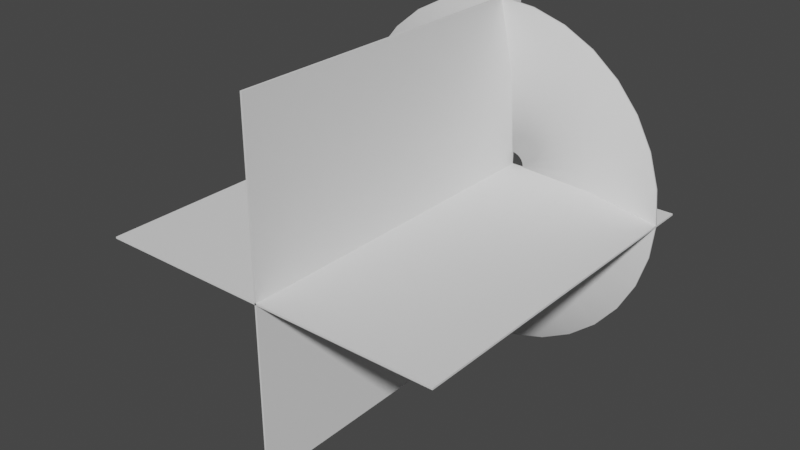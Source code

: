 # Source: Muzzle.blend  (saved by Blender 3.3.6; exported with 4.5.12 LTS)
import bpy
from mathutils import Matrix  # noqa: F401  (used for matrix-valued properties, if any)

bpy.ops.wm.read_factory_settings(use_empty=True)
scene = bpy.context.scene
scene.name = 'Scene'

# ---- collections
col_collection = bpy.data.collections.new('Collection'); scene.collection.children.link(col_collection)

# ---- world
world_world = bpy.data.worlds.new('World'); scene.world = world_world
world_world.use_nodes = True; world_world.node_tree.nodes.clear()
_N = world_world.node_tree.nodes; _L = world_world.node_tree.links
n0 = _N.new('ShaderNodeOutputWorld'); n0.name = 'World Output'; n0.location = (300, 300)
n1 = _N.new('ShaderNodeBackground'); n1.name = 'Background'; n1.location = (10, 300)
n1.inputs[0].default_value = (0.05088, 0.05088, 0.05088, 1.0)
_L.new(n1.outputs[0], n0.inputs[0])
n0.is_active_output = True
world_world.color = (0.05088, 0.05088, 0.05088)
world_world.use_sun_shadow = False
world_world.sun_shadow_jitter_overblur = 0.0

# ---- meshes
me_circle = bpy.data.meshes.new('Circle')
me_circle.from_pydata([(0.0, 1.0, 0.1713), (-0.1951, 0.9808, 0.1713), (-0.3827, 0.9239, 0.1713), (-0.5556, 0.8315, 0.1713), (-0.7071, 0.7071, 0.1713), (-0.8315, 0.5556, 0.1713), (-0.9239, 0.3827, 0.1713), (-0.9808, 0.1951, 0.1713), (-1.0, 0.0, 0.1713), (-0.9808, -0.1951, 0.1713), (-0.9239, -0.3827, 0.1713), (-0.8315, -0.5556, 0.1713), (-0.7071, -0.7071, 0.1713), (-0.5556, -0.8315, 0.1713), (-0.3827, -0.9239, 0.1713), (-0.1951, -0.9808, 0.1713), (0.0, -1.0, 0.1713), (0.1951, -0.9808, 0.1713), (0.3827, -0.9239, 0.1713), (0.5556, -0.8315, 0.1713), (0.7071, -0.7071, 0.1713), (0.8315, -0.5556, 0.1713), (0.9239, -0.3827, 0.1713), (0.9808, -0.1951, 0.1713), (1.0, 0.0, 0.1713), (0.9808, 0.1951, 0.1713), (0.9239, 0.3827, 0.1713), (0.8315, 0.5556, 0.1713), (0.7071, 0.7071, 0.1713), (0.5556, 0.8315, 0.1713), (0.3827, 0.9239, 0.1713), (0.1951, 0.9808, 0.1713), (-1.552e-08, 0.07631, 0.0), (-0.01489, 0.07484, 0.0), (-0.0292, 0.0705, 0.0), (-0.0424, 0.06345, 0.0), (-0.05396, 0.05396, 0.0), (-0.06345, 0.0424, 0.0), (-0.0705, 0.0292, 0.0), (-0.07484, 0.01489, 0.0), (-0.07631, 1.463e-08, 0.0), (-0.07484, -0.01489, 0.0), (-0.0705, -0.0292, 0.0), (-0.06345, -0.0424, 0.0), (-0.05396, -0.05396, 0.0), (-0.0424, -0.06345, 0.0), (-0.0292, -0.0705, 0.0), (-0.01489, -0.07484, 0.0), (-1.552e-08, -0.07631, 0.0), (0.01489, -0.07484, 0.0), (0.0292, -0.0705, 0.0), (0.0424, -0.06345, 0.0), (0.05396, -0.05396, 0.0), (0.06345, -0.0424, 0.0), (0.0705, -0.0292, 0.0), (0.07484, -0.01489, 0.0), (0.07631, 1.463e-08, 0.0), (0.07484, 0.01489, 0.0), (0.0705, 0.0292, 0.0), (0.06345, 0.0424, 0.0), (0.05396, 0.05396, 0.0), (0.0424, 0.06345, 0.0), (0.0292, 0.0705, 0.0), (0.01489, 0.07484, 0.0), (0.4475, -0.299, 0.04226), (0.4972, -0.2059, 0.04226), (-0.5382, 7.316e-09, 0.04226), (-0.5278, -0.105, 0.04226), (0.5278, -0.105, 0.04226), (-0.4972, -0.2059, 0.04226), (0.5382, 7.316e-09, 0.04226), (-0.4475, -0.299, 0.04226), (0.5278, 0.105, 0.04226), (-0.3805, -0.3805, 0.04226), (0.4972, 0.2059, 0.04226), (-0.299, -0.4475, 0.04226), (0.4475, 0.299, 0.04226), (-0.2059, -0.4972, 0.04226), (-7.761e-09, 0.5382, 0.04226), (-0.105, 0.5278, 0.04226), (0.3805, 0.3805, 0.04226), (-0.105, -0.5278, 0.04226), (-0.2059, 0.4972, 0.04226), (0.299, 0.4475, 0.04226), (-7.761e-09, -0.5382, 0.04226), (-0.299, 0.4475, 0.04226), (0.2059, 0.4972, 0.04226), (0.105, -0.5278, 0.04226), (-0.3805, 0.3805, 0.04226), (0.105, 0.5278, 0.04226), (0.2059, -0.4972, 0.04226), (-0.4475, 0.299, 0.04226), (0.299, -0.4475, 0.04226), (-0.4972, 0.2059, 0.04226), (0.3805, -0.3805, 0.04226), (-0.5278, 0.105, 0.04226), (-5.049e-11, 0.9973, 0.181), (-0.1946, 0.9781, 0.181), (-0.3817, 0.9214, 0.181), (-0.5541, 0.8292, 0.181), (-0.7052, 0.7052, 0.181), (-0.8292, 0.5541, 0.181), (-0.9214, 0.3817, 0.181), (-0.9781, 0.1946, 0.181), (-0.9973, 0.0, 0.181), (-0.9781, -0.1946, 0.181), (-0.9214, -0.3817, 0.181), (-0.8292, -0.5541, 0.181), (-0.7052, -0.7052, 0.181), (-0.5541, -0.8292, 0.181), (-0.3817, -0.9214, 0.181), (-0.1946, -0.9781, 0.181), (-5.049e-11, -0.9973, 0.181), (0.1946, -0.9781, 0.181), (0.3817, -0.9214, 0.181), (0.5541, -0.8292, 0.181), (0.7052, -0.7052, 0.181), (0.8292, -0.5541, 0.181), (0.9214, -0.3817, 0.181), (0.9781, -0.1946, 0.181), (0.9973, 0.0, 0.181), (0.9781, 0.1946, 0.181), (0.9214, 0.3817, 0.181), (0.8292, 0.5541, 0.181), (0.7052, 0.7052, 0.181), (0.5541, 0.8292, 0.181), (0.3817, 0.9214, 0.181), (0.1946, 0.9781, 0.181), (-1.552e-08, 0.0754, 0.009958), (-0.01471, 0.07395, 0.009958), (-0.02885, 0.06966, 0.009958), (-0.04189, 0.06269, 0.009958), (-0.05331, 0.05331, 0.009958), (-0.06269, 0.04189, 0.009958), (-0.06966, 0.02885, 0.009958), (-0.07395, 0.01471, 0.009958), (-0.0754, 1.463e-08, 0.009958), (-0.07395, -0.01471, 0.009958), (-0.06966, -0.02885, 0.009958), (-0.06269, -0.04189, 0.009958), (-0.05331, -0.05331, 0.009958), (-0.04189, -0.06269, 0.009958), (-0.02885, -0.06966, 0.009958), (-0.01471, -0.07395, 0.009958), (-1.553e-08, -0.0754, 0.009958), (0.01471, -0.07395, 0.009958), (0.02885, -0.06966, 0.009958), (0.04189, -0.06269, 0.009958), (0.05331, -0.05331, 0.009958), (0.06269, -0.04189, 0.009958), (0.06966, -0.02885, 0.009958), (0.07395, -0.01471, 0.009958), (0.0754, 1.463e-08, 0.009958), (0.07395, 0.01471, 0.009958), (0.06966, 0.02885, 0.009958), (0.06269, 0.04189, 0.009958), (0.05331, 0.05331, 0.009958), (0.04189, 0.06269, 0.009958), (0.02885, 0.06966, 0.009958), (0.01471, 0.07395, 0.009958), (0.4459, -0.2979, 0.05209), (0.4955, -0.2052, 0.05209), (-0.5363, 7.31e-09, 0.05209), (-0.526, -0.1046, 0.05209), (0.526, -0.1046, 0.05209), (-0.4955, -0.2052, 0.05209), (0.5363, 7.31e-09, 0.05209), (-0.4459, -0.2979, 0.05209), (0.526, 0.1046, 0.05209), (-0.3792, -0.3792, 0.05209), (0.4955, 0.2052, 0.05209), (-0.2979, -0.4459, 0.05209), (0.4459, 0.2979, 0.05209), (-0.2052, -0.4955, 0.05209), (-7.779e-09, 0.5363, 0.05209), (-0.1046, 0.526, 0.05209), (0.3792, 0.3792, 0.05209), (-0.1046, -0.526, 0.05209), (-0.2052, 0.4955, 0.05209), (0.2979, 0.4459, 0.05209), (-7.785e-09, -0.5363, 0.05209), (-0.2979, 0.4459, 0.05209), (0.2052, 0.4955, 0.05209), (0.1046, -0.526, 0.05209), (-0.3792, 0.3792, 0.05209), (0.1046, 0.526, 0.05209), (0.2052, -0.4955, 0.05209), (-0.4459, 0.2979, 0.05209), (0.2979, -0.4459, 0.05209), (-0.4955, 0.2052, 0.05209), (0.3792, -0.3792, 0.05209), (-0.526, 0.1046, 0.05209)], [], [(65, 64, 53, 54), (67, 66, 40, 41), (68, 65, 54, 55), (69, 67, 41, 42), (70, 68, 55, 56), (71, 69, 42, 43), (72, 70, 56, 57), (73, 71, 43, 44), (74, 72, 57, 58), (75, 73, 44, 45), (76, 74, 58, 59), (77, 75, 45, 46), (79, 78, 32, 33), (80, 76, 59, 60), (81, 77, 46, 47), (82, 79, 33, 34), (83, 80, 60, 61), (84, 81, 47, 48), (85, 82, 34, 35), (86, 83, 61, 62), (87, 84, 48, 49), (88, 85, 35, 36), (89, 86, 62, 63), (90, 87, 49, 50), (91, 88, 36, 37), (78, 89, 63, 32), (92, 90, 50, 51), (93, 91, 37, 38), (94, 92, 51, 52), (95, 93, 38, 39), (64, 94, 52, 53), (66, 95, 39, 40), (8, 7, 95, 66), (21, 20, 94, 64), (7, 6, 93, 95), (20, 19, 92, 94), (6, 5, 91, 93), (19, 18, 90, 92), (0, 31, 89, 78), (5, 4, 88, 91), (18, 17, 87, 90), (31, 30, 86, 89), (4, 3, 85, 88), (17, 16, 84, 87), (30, 29, 83, 86), (3, 2, 82, 85), (16, 15, 81, 84), (29, 28, 80, 83), (2, 1, 79, 82), (15, 14, 77, 81), (28, 27, 76, 80), (1, 0, 78, 79), (14, 13, 75, 77), (27, 26, 74, 76), (13, 12, 73, 75), (26, 25, 72, 74), (12, 11, 71, 73), (25, 24, 70, 72), (11, 10, 69, 71), (24, 23, 68, 70), (10, 9, 67, 69), (23, 22, 65, 68), (9, 8, 66, 67), (22, 21, 64, 65), (161, 150, 149, 160), (163, 137, 136, 162), (164, 151, 150, 161), (165, 138, 137, 163), (166, 152, 151, 164), (167, 139, 138, 165), (168, 153, 152, 166), (169, 140, 139, 167), (170, 154, 153, 168), (171, 141, 140, 169), (172, 155, 154, 170), (173, 142, 141, 171), (175, 129, 128, 174), (176, 156, 155, 172), (177, 143, 142, 173), (178, 130, 129, 175), (179, 157, 156, 176), (180, 144, 143, 177), (181, 131, 130, 178), (182, 158, 157, 179), (183, 145, 144, 180), (184, 132, 131, 181), (185, 159, 158, 182), (186, 146, 145, 183), (187, 133, 132, 184), (174, 128, 159, 185), (188, 147, 146, 186), (189, 134, 133, 187), (190, 148, 147, 188), (191, 135, 134, 189), (160, 149, 148, 190), (162, 136, 135, 191), (104, 162, 191, 103), (117, 160, 190, 116), (103, 191, 189, 102), (116, 190, 188, 115), (102, 189, 187, 101), (115, 188, 186, 114), (96, 174, 185, 127), (101, 187, 184, 100), (114, 186, 183, 113), (127, 185, 182, 126), (100, 184, 181, 99), (113, 183, 180, 112), (126, 182, 179, 125), (99, 181, 178, 98), (112, 180, 177, 111), (125, 179, 176, 124), (98, 178, 175, 97), (111, 177, 173, 110), (124, 176, 172, 123), (97, 175, 174, 96), (110, 173, 171, 109), (123, 172, 170, 122), (109, 171, 169, 108), (122, 170, 168, 121), (108, 169, 167, 107), (121, 168, 166, 120), (107, 167, 165, 106), (120, 166, 164, 119), (106, 165, 163, 105), (119, 164, 161, 118), (105, 163, 162, 104), (118, 161, 160, 117), (0, 1, 97, 96), (1, 2, 98, 97), (2, 3, 99, 98), (3, 4, 100, 99), (4, 5, 101, 100), (5, 6, 102, 101), (6, 7, 103, 102), (7, 8, 104, 103), (8, 9, 105, 104), (9, 10, 106, 105), (10, 11, 107, 106), (11, 12, 108, 107), (12, 13, 109, 108), (13, 14, 110, 109), (14, 15, 111, 110), (15, 16, 112, 111), (16, 17, 113, 112), (17, 18, 114, 113), (18, 19, 115, 114), (19, 20, 116, 115), (20, 21, 117, 116), (21, 22, 118, 117), (22, 23, 119, 118), (23, 24, 120, 119), (24, 25, 121, 120), (25, 26, 122, 121), (26, 27, 123, 122), (27, 28, 124, 123), (28, 29, 125, 124), (29, 30, 126, 125), (30, 31, 127, 126), (31, 0, 96, 127), (33, 32, 128, 129), (34, 33, 129, 130), (35, 34, 130, 131), (36, 35, 131, 132), (37, 36, 132, 133), (38, 37, 133, 134), (39, 38, 134, 135), (40, 39, 135, 136), (41, 40, 136, 137), (42, 41, 137, 138), (43, 42, 138, 139), (44, 43, 139, 140), (45, 44, 140, 141), (46, 45, 141, 142), (47, 46, 142, 143), (48, 47, 143, 144), (49, 48, 144, 145), (50, 49, 145, 146), (51, 50, 146, 147), (52, 51, 147, 148), (53, 52, 148, 149), (54, 53, 149, 150), (55, 54, 150, 151), (56, 55, 151, 152), (57, 56, 152, 153), (58, 57, 153, 154), (59, 58, 154, 155), (60, 59, 155, 156), (61, 60, 156, 157), (62, 61, 157, 158), (63, 62, 158, 159), (32, 63, 159, 128)])
me_circle.polygons.foreach_set('use_smooth', [True] * 192)
_uv = me_circle.uv_layers.new(name='UVMap')
_uv.uv.foreach_set('vector', [0.8445, 0.4911, 0.8756, 0.4911, 0.8756, 0.0, 0.8445, 0.0, 0.2537, 0.4911, 0.2848, 0.4911, 0.2848, 0.0, 0.2537, 0.0, 0.8134, 0.4911, 0.8445, 0.4911, 0.8445, 0.0, 0.8134, 0.0, 0.2226, 0.4911, 0.2537, 0.4911, 0.2537, 0.0, 0.2226, 0.0, 0.7823, 0.4911, 0.8134, 0.4911, 0.8134, 0.0, 0.7823, 0.0, 0.1915, 0.4911, 0.2226, 0.4911, 0.2226, 0.0, 0.1915, 0.0, 0.7512, 0.4911, 0.7823, 0.4911, 0.7823, 0.0, 0.7512, 0.0, 0.1604, 0.4911, 0.1915, 0.4911, 0.1915, 0.0, 0.1604, 0.0, 0.7201, 0.4911, 0.7512, 0.4911, 0.7512, 0.0, 0.7201, 0.0, 0.1293, 0.4911, 0.1604, 0.4911, 0.1604, 0.0, 0.1293, 0.0, 0.689, 0.4911, 0.7201, 0.4911, 0.7201, 0.0, 0.689, 0.0, 0.09821, 0.4911, 0.1293, 0.4911, 0.1293, 0.0, 0.09821, 0.0, 0.5025, 0.4911, 0.5336, 0.4911, 0.5336, 0.0, 0.5025, 0.0, 0.6579, 0.4911, 0.689, 0.4911, 0.689, 0.0, 0.6579, 0.0, 0.06711, 0.4911, 0.09821, 0.4911, 0.09821, 0.0, 0.06711, 0.0, 0.4714, 0.4911, 0.5025, 0.4911, 0.5025, 0.0, 0.4714, 0.0, 0.6268, 0.4911, 0.6579, 0.4911, 0.6579, 0.0, 0.6268, 0.0, 0.03601, 0.4911, 0.06711, 0.4911, 0.06711, 0.0, 0.03601, 0.0, 0.4403, 0.4911, 0.4714, 0.4911, 0.4714, 0.0, 0.4403, 0.0, 0.5957, 0.4911, 0.6268, 0.4911, 0.6268, 0.0, 0.5957, 0.0, 0.004916, 0.4911, 0.03601, 0.4911, 0.03601, 0.0, 0.004916, 0.0, 0.4092, 0.4911, 0.4403, 0.4911, 0.4403, 0.0, 0.4092, 0.0, 0.5647, 0.4911, 0.5957, 0.4911, 0.5957, 0.0, 0.5647, 0.0, 0.9689, 0.4911, 1.0, 0.4911, 1.0, 0.0, 0.9689, 0.0, 0.3781, 0.4911, 0.4092, 0.4911, 0.4092, 0.0, 0.3781, 0.0, 0.5336, 0.4911, 0.5647, 0.4911, 0.5647, 0.0, 0.5336, 0.0, 0.9378, 0.4911, 0.9689, 0.4911, 0.9689, 0.0, 0.9378, 0.0, 0.347, 0.4911, 0.3781, 0.4911, 0.3781, 0.0, 0.347, 0.0, 0.9067, 0.4911, 0.9378, 0.4911, 0.9378, 0.0, 0.9067, 0.0, 0.3159, 0.4911, 0.347, 0.4911, 0.347, 0.0, 0.3159, 0.0, 0.8756, 0.4911, 0.9067, 0.4911, 0.9067, 0.0, 0.8756, 0.0, 0.2848, 0.4911, 0.3159, 0.4911, 0.3159, 0.0, 0.2848, 0.0, 0.2848, 0.9988, 0.3159, 0.9988, 0.3159, 0.4911, 0.2848, 0.4911, 0.8756, 0.9988, 0.9067, 0.9988, 0.9067, 0.4911, 0.8756, 0.4911, 0.3159, 0.9988, 0.347, 0.9988, 0.347, 0.4911, 0.3159, 0.4911, 0.9067, 0.9988, 0.9378, 0.9988, 0.9378, 0.4911, 0.9067, 0.4911, 0.347, 0.9988, 0.3781, 0.9988, 0.3781, 0.4911, 0.347, 0.4911, 0.9378, 0.9988, 0.9689, 0.9988, 0.9689, 0.4911, 0.9378, 0.4911, 0.5336, 0.9988, 0.5647, 0.9988, 0.5647, 0.4911, 0.5336, 0.4911, 0.3781, 0.9988, 0.4092, 0.9988, 0.4092, 0.4911, 0.3781, 0.4911, 0.9689, 0.9988, 1.0, 0.9988, 1.0, 0.4911, 0.9689, 0.4911, 0.5647, 0.9988, 0.5957, 0.9988, 0.5957, 0.4911, 0.5647, 0.4911, 0.4092, 0.9988, 0.4403, 0.9988, 0.4403, 0.4911, 0.4092, 0.4911, 0.004916, 0.9988, 0.03601, 0.9988, 0.03601, 0.4911, 0.004916, 0.4911, 0.5957, 0.9988, 0.6268, 0.9988, 0.6268, 0.4911, 0.5957, 0.4911, 0.4403, 0.9988, 0.4714, 0.9988, 0.4714, 0.4911, 0.4403, 0.4911, 0.03601, 0.9988, 0.06711, 0.9988, 0.06711, 0.4911, 0.03601, 0.4911, 0.6268, 0.9988, 0.6579, 0.9988, 0.6579, 0.4911, 0.6268, 0.4911, 0.4714, 0.9988, 0.5025, 0.9988, 0.5025, 0.4911, 0.4714, 0.4911, 0.06711, 0.9988, 0.09821, 0.9988, 0.09821, 0.4911, 0.06711, 0.4911, 0.6579, 0.9988, 0.689, 0.9988, 0.689, 0.4911, 0.6579, 0.4911, 0.5025, 0.9988, 0.5336, 0.9988, 0.5336, 0.4911, 0.5025, 0.4911, 0.09821, 0.9988, 0.1293, 0.9988, 0.1293, 0.4911, 0.09821, 0.4911, 0.689, 0.9988, 0.7201, 0.9988, 0.7201, 0.4911, 0.689, 0.4911, 0.1293, 0.9988, 0.1604, 0.9988, 0.1604, 0.4911, 0.1293, 0.4911, 0.7201, 0.9988, 0.7512, 0.9988, 0.7512, 0.4911, 0.7201, 0.4911, 0.1604, 0.9988, 0.1915, 0.9988, 0.1915, 0.4911, 0.1604, 0.4911, 0.7512, 0.9988, 0.7823, 0.9988, 0.7823, 0.4911, 0.7512, 0.4911, 0.1915, 0.9988, 0.2226, 0.9988, 0.2226, 0.4911, 0.1915, 0.4911, 0.7823, 0.9988, 0.8134, 0.9988, 0.8134, 0.4911, 0.7823, 0.4911, 0.2226, 0.9988, 0.2537, 0.9988, 0.2537, 0.4911, 0.2226, 0.4911, 0.8134, 0.9988, 0.8445, 0.9988, 0.8445, 0.4911, 0.8134, 0.4911, 0.2537, 0.9988, 0.2848, 0.9988, 0.2848, 0.4911, 0.2537, 0.4911, 0.8445, 0.9988, 0.8756, 0.9988, 0.8756, 0.4911, 0.8445, 0.4911, 0.8445, 0.4911, 0.8445, 0.0, 0.8756, 0.0, 0.8756, 0.4911, 0.2537, 0.4911, 0.2537, 0.0, 0.2848, 0.0, 0.2848, 0.4911, 0.8134, 0.4911, 0.8134, 0.0, 0.8445, 0.0, 0.8445, 0.4911, 0.2226, 0.4911, 0.2226, 0.0, 0.2537, 0.0, 0.2537, 0.4911, 0.7823, 0.4911, 0.7823, 0.0, 0.8134, 0.0, 0.8134, 0.4911, 0.1915, 0.4911, 0.1915, 0.0, 0.2226, 0.0, 0.2226, 0.4911, 0.7512, 0.4911, 0.7512, 0.0, 0.7823, 0.0, 0.7823, 0.4911, 0.1604, 0.4911, 0.1604, 0.0, 0.1915, 0.0, 0.1915, 0.4911, 0.7201, 0.4911, 0.7201, 0.0, 0.7512, 0.0, 0.7512, 0.4911, 0.1293, 0.4911, 0.1293, 0.0, 0.1604, 0.0, 0.1604, 0.4911, 0.689, 0.4911, 0.689, 0.0, 0.7201, 0.0, 0.7201, 0.4911, 0.09821, 0.4911, 0.09821, 0.0, 0.1293, 0.0, 0.1293, 0.4911, 0.5025, 0.4911, 0.5025, 0.0, 0.5336, 0.0, 0.5336, 0.4911, 0.6579, 0.4911, 0.6579, 0.0, 0.689, 0.0, 0.689, 0.4911, 0.06711, 0.4911, 0.06711, 0.0, 0.09821, 0.0, 0.09821, 0.4911, 0.4714, 0.4911, 0.4714, 0.0, 0.5025, 0.0, 0.5025, 0.4911, 0.6268, 0.4911, 0.6268, 0.0, 0.6579, 0.0, 0.6579, 0.4911, 0.03601, 0.4911, 0.03601, 0.0, 0.06711, 0.0, 0.06711, 0.4911, 0.4403, 0.4911, 0.4403, 0.0, 0.4714, 0.0, 0.4714, 0.4911, 0.5957, 0.4911, 0.5957, 0.0, 0.6268, 0.0, 0.6268, 0.4911, 0.004916, 0.4911, 0.004916, 0.0, 0.03601, 0.0, 0.03601, 0.4911, 0.4092, 0.4911, 0.4092, 0.0, 0.4403, 0.0, 0.4403, 0.4911, 0.5647, 0.4911, 0.5647, 0.0, 0.5957, 0.0, 0.5957, 0.4911, 0.9689, 0.4911, 0.9689, 0.0, 1.0, 0.0, 1.0, 0.4911, 0.3781, 0.4911, 0.3781, 0.0, 0.4092, 0.0, 0.4092, 0.4911, 0.5336, 0.4911, 0.5336, 0.0, 0.5647, 0.0, 0.5647, 0.4911, 0.9378, 0.4911, 0.9378, 0.0, 0.9689, 0.0, 0.9689, 0.4911, 0.347, 0.4911, 0.347, 0.0, 0.3781, 0.0, 0.3781, 0.4911, 0.9067, 0.4911, 0.9067, 0.0, 0.9378, 0.0, 0.9378, 0.4911, 0.3159, 0.4911, 0.3159, 0.0, 0.347, 0.0, 0.347, 0.4911, 0.8756, 0.4911, 0.8756, 0.0, 0.9067, 0.0, 0.9067, 0.4911, 0.2848, 0.4911, 0.2848, 0.0, 0.3159, 0.0, 0.3159, 0.4911, 0.2848, 0.9988, 0.2848, 0.4911, 0.3159, 0.4911, 0.3159, 0.9988, 0.8756, 0.9988, 0.8756, 0.4911, 0.9067, 0.4911, 0.9067, 0.9988, 0.3159, 0.9988, 0.3159, 0.4911, 0.347, 0.4911, 0.347, 0.9988, 0.9067, 0.9988, 0.9067, 0.4911, 0.9378, 0.4911, 0.9378, 0.9988, 0.347, 0.9988, 0.347, 0.4911, 0.3781, 0.4911, 0.3781, 0.9988, 0.9378, 0.9988, 0.9378, 0.4911, 0.9689, 0.4911, 0.9689, 0.9988, 0.5336, 0.9988, 0.5336, 0.4911, 0.5647, 0.4911, 0.5647, 0.9988, 0.3781, 0.9988, 0.3781, 0.4911, 0.4092, 0.4911, 0.4092, 0.9988, 0.9689, 0.9988, 0.9689, 0.4911, 1.0, 0.4911, 1.0, 0.9988, 0.5647, 0.9988, 0.5647, 0.4911, 0.5957, 0.4911, 0.5957, 0.9988, 0.4092, 0.9988, 0.4092, 0.4911, 0.4403, 0.4911, 0.4403, 0.9988, 0.004916, 0.9988, 0.004916, 0.4911, 0.03601, 0.4911, 0.03601, 0.9988, 0.5957, 0.9988, 0.5957, 0.4911, 0.6268, 0.4911, 0.6268, 0.9988, 0.4403, 0.9988, 0.4403, 0.4911, 0.4714, 0.4911, 0.4714, 0.9988, 0.03601, 0.9988, 0.03601, 0.4911, 0.06711, 0.4911, 0.06711, 0.9988, 0.6268, 0.9988, 0.6268, 0.4911, 0.6579, 0.4911, 0.6579, 0.9988, 0.4714, 0.9988, 0.4714, 0.4911, 0.5025, 0.4911, 0.5025, 0.9988, 0.06711, 0.9988, 0.06711, 0.4911, 0.09821, 0.4911, 0.09821, 0.9988, 0.6579, 0.9988, 0.6579, 0.4911, 0.689, 0.4911, 0.689, 0.9988, 0.5025, 0.9988, 0.5025, 0.4911, 0.5336, 0.4911, 0.5336, 0.9988, 0.09821, 0.9988, 0.09821, 0.4911, 0.1293, 0.4911, 0.1293, 0.9988, 0.689, 0.9988, 0.689, 0.4911, 0.7201, 0.4911, 0.7201, 0.9988, 0.1293, 0.9988, 0.1293, 0.4911, 0.1604, 0.4911, 0.1604, 0.9988, 0.7201, 0.9988, 0.7201, 0.4911, 0.7512, 0.4911, 0.7512, 0.9988, 0.1604, 0.9988, 0.1604, 0.4911, 0.1915, 0.4911, 0.1915, 0.9988, 0.7512, 0.9988, 0.7512, 0.4911, 0.7823, 0.4911, 0.7823, 0.9988, 0.1915, 0.9988, 0.1915, 0.4911, 0.2226, 0.4911, 0.2226, 0.9988, 0.7823, 0.9988, 0.7823, 0.4911, 0.8134, 0.4911, 0.8134, 0.9988, 0.2226, 0.9988, 0.2226, 0.4911, 0.2537, 0.4911, 0.2537, 0.9988, 0.8134, 0.9988, 0.8134, 0.4911, 0.8445, 0.4911, 0.8445, 0.9988, 0.2537, 0.9988, 0.2537, 0.4911, 0.2848, 0.4911, 0.2848, 0.9988, 0.8445, 0.9988, 0.8445, 0.4911, 0.8756, 0.4911, 0.8756, 0.9988, 0.5336, 0.9988, 0.5025, 0.9988, 0.5025, 0.9988, 0.5336, 0.9988, 0.5025, 0.9988, 0.4714, 0.9988, 0.4714, 0.9988, 0.5025, 0.9988, 0.4714, 0.9988, 0.4403, 0.9988, 0.4403, 0.9988, 0.4714, 0.9988, 0.4403, 0.9988, 0.4092, 0.9988, 0.4092, 0.9988, 0.4403, 0.9988, 0.4092, 0.9988, 0.3781, 0.9988, 0.3781, 0.9988, 0.4092, 0.9988, 0.3781, 0.9988, 0.347, 0.9988, 0.347, 0.9988, 0.3781, 0.9988, 0.347, 0.9988, 0.3159, 0.9988, 0.3159, 0.9988, 0.347, 0.9988, 0.3159, 0.9988, 0.2848, 0.9988, 0.2848, 0.9988, 0.3159, 0.9988, 0.2848, 0.9988, 0.2537, 0.9988, 0.2537, 0.9988, 0.2848, 0.9988, 0.2537, 0.9988, 0.2226, 0.9988, 0.2226, 0.9988, 0.2537, 0.9988, 0.2226, 0.9988, 0.1915, 0.9988, 0.1915, 0.9988, 0.2226, 0.9988, 0.1915, 0.9988, 0.1604, 0.9988, 0.1604, 0.9988, 0.1915, 0.9988, 0.1604, 0.9988, 0.1293, 0.9988, 0.1293, 0.9988, 0.1604, 0.9988, 0.1293, 0.9988, 0.09821, 0.9988, 0.09821, 0.9988, 0.1293, 0.9988, 0.09821, 0.9988, 0.06711, 0.9988, 0.06711, 0.9988, 0.09821, 0.9988, 0.06711, 0.9988, 0.03601, 0.9988, 0.03601, 0.9988, 0.06711, 0.9988, 0.03601, 0.9988, 0.004916, 0.9988, 0.004916, 0.9988, 0.03601, 0.9988, 1.0, 0.9988, 0.9689, 0.9988, 0.9689, 0.9988, 1.0, 0.9988, 0.9689, 0.9988, 0.9378, 0.9988, 0.9378, 0.9988, 0.9689, 0.9988, 0.9378, 0.9988, 0.9067, 0.9988, 0.9067, 0.9988, 0.9378, 0.9988, 0.9067, 0.9988, 0.8756, 0.9988, 0.8756, 0.9988, 0.9067, 0.9988, 0.8756, 0.9988, 0.8445, 0.9988, 0.8445, 0.9988, 0.8756, 0.9988, 0.8445, 0.9988, 0.8134, 0.9988, 0.8134, 0.9988, 0.8445, 0.9988, 0.8134, 0.9988, 0.7823, 0.9988, 0.7823, 0.9988, 0.8134, 0.9988, 0.7823, 0.9988, 0.7512, 0.9988, 0.7512, 0.9988, 0.7823, 0.9988, 0.7512, 0.9988, 0.7201, 0.9988, 0.7201, 0.9988, 0.7512, 0.9988, 0.7201, 0.9988, 0.689, 0.9988, 0.689, 0.9988, 0.7201, 0.9988, 0.689, 0.9988, 0.6579, 0.9988, 0.6579, 0.9988, 0.689, 0.9988, 0.6579, 0.9988, 0.6268, 0.9988, 0.6268, 0.9988, 0.6579, 0.9988, 0.6268, 0.9988, 0.5957, 0.9988, 0.5957, 0.9988, 0.6268, 0.9988, 0.5957, 0.9988, 0.5647, 0.9988, 0.5647, 0.9988, 0.5957, 0.9988, 0.5647, 0.9988, 0.5336, 0.9988, 0.5336, 0.9988, 0.5647, 0.9988, 0.5025, 0.0, 0.5336, 0.0, 0.5336, 0.0, 0.5025, 0.0, 0.4714, 0.0, 0.5025, 0.0, 0.5025, 0.0, 0.4714, 0.0, 0.4403, 0.0, 0.4714, 0.0, 0.4714, 0.0, 0.4403, 0.0, 0.4092, 0.0, 0.4403, 0.0, 0.4403, 0.0, 0.4092, 0.0, 0.3781, 0.0, 0.4092, 0.0, 0.4092, 0.0, 0.3781, 0.0, 0.347, 0.0, 0.3781, 0.0, 0.3781, 0.0, 0.347, 0.0, 0.3159, 0.0, 0.347, 0.0, 0.347, 0.0, 0.3159, 0.0, 0.2848, 0.0, 0.3159, 0.0, 0.3159, 0.0, 0.2848, 0.0, 0.2537, 0.0, 0.2848, 0.0, 0.2848, 0.0, 0.2537, 0.0, 0.2226, 0.0, 0.2537, 0.0, 0.2537, 0.0, 0.2226, 0.0, 0.1915, 0.0, 0.2226, 0.0, 0.2226, 0.0, 0.1915, 0.0, 0.1604, 0.0, 0.1915, 0.0, 0.1915, 0.0, 0.1604, 0.0, 0.1293, 0.0, 0.1604, 0.0, 0.1604, 0.0, 0.1293, 0.0, 0.09821, 0.0, 0.1293, 0.0, 0.1293, 0.0, 0.09821, 0.0, 0.06711, 0.0, 0.09821, 0.0, 0.09821, 0.0, 0.06711, 0.0, 0.03601, 0.0, 0.06711, 0.0, 0.06711, 0.0, 0.03601, 0.0, 0.004916, 0.0, 0.03601, 0.0, 0.03601, 0.0, 0.004916, 0.0, 0.9689, 0.0, 1.0, 0.0, 1.0, 0.0, 0.9689, 0.0, 0.9378, 0.0, 0.9689, 0.0, 0.9689, 0.0, 0.9378, 0.0, 0.9067, 0.0, 0.9378, 0.0, 0.9378, 0.0, 0.9067, 0.0, 0.8756, 0.0, 0.9067, 0.0, 0.9067, 0.0, 0.8756, 0.0, 0.8445, 0.0, 0.8756, 0.0, 0.8756, 0.0, 0.8445, 0.0, 0.8134, 0.0, 0.8445, 0.0, 0.8445, 0.0, 0.8134, 0.0, 0.7823, 0.0, 0.8134, 0.0, 0.8134, 0.0, 0.7823, 0.0, 0.7512, 0.0, 0.7823, 0.0, 0.7823, 0.0, 0.7512, 0.0, 0.7201, 0.0, 0.7512, 0.0, 0.7512, 0.0, 0.7201, 0.0, 0.689, 0.0, 0.7201, 0.0, 0.7201, 0.0, 0.689, 0.0, 0.6579, 0.0, 0.689, 0.0, 0.689, 0.0, 0.6579, 0.0, 0.6268, 0.0, 0.6579, 0.0, 0.6579, 0.0, 0.6268, 0.0, 0.5957, 0.0, 0.6268, 0.0, 0.6268, 0.0, 0.5957, 0.0, 0.5647, 0.0, 0.5957, 0.0, 0.5957, 0.0, 0.5647, 0.0, 0.5336, 0.0, 0.5647, 0.0, 0.5647, 0.0, 0.5336, 0.0])
me_circle.update()
me_muzzleplanes = bpy.data.meshes.new('MuzzlePlanes')
me_muzzleplanes.from_pydata([(-1.0, -2.0, 0.0), (1.0, -2.0, 0.0), (-1.0, 0.0, 0.0), (1.0, 0.0, 0.0), (-7.55e-08, -2.0, 1.0), (7.55e-08, -2.0, -1.0), (-7.55e-08, 0.0, 1.0), (7.55e-08, 0.0, -1.0), (-1.0, -2.0, -0.01), (1.0, -2.0, -0.01), (-1.0, 0.0, -0.01), (1.0, 0.0, -0.01), (-0.01, -2.0, 1.0), (-0.01, -2.0, -1.0), (-0.01, 0.0, 1.0), (-0.01, 0.0, -1.0)], [], [(0, 1, 3, 2), (4, 5, 7, 6), (8, 10, 11, 9), (12, 14, 15, 13), (0, 2, 10, 8), (1, 0, 8, 9), (3, 1, 9, 11), (2, 3, 11, 10), (4, 6, 14, 12), (5, 4, 12, 13), (7, 5, 13, 15), (6, 7, 15, 14)])
_uv = me_muzzleplanes.uv_layers.new(name='UVMap')
_uv.uv.foreach_set('vector', [1.0, 1.0, 0.0, 1.0, 0.0, 0.0, 1.0, 0.0, 1.0, 1.0, 0.0, 1.0, 0.0, 0.0, 1.0, 0.0, 1.0, 1.0, 1.0, 0.0, 0.0, 0.0, 0.0, 1.0, 1.0, 1.0, 1.0, 0.0, 0.0, 0.0, 0.0, 1.0, 1.0, 1.0, 1.0, 0.0, 1.0, 0.0, 1.0, 1.0, 0.0, 1.0, 1.0, 1.0, 1.0, 1.0, 0.0, 1.0, 0.0, 0.0, 0.0, 1.0, 0.0, 1.0, 0.0, 0.0, 1.0, 0.0, 0.0, 0.0, 0.0, 0.0, 1.0, 0.0, 1.0, 1.0, 1.0, 0.0, 1.0, 0.0, 1.0, 1.0, 0.0, 1.0, 1.0, 1.0, 1.0, 1.0, 0.0, 1.0, 0.0, 0.0, 0.0, 1.0, 0.0, 1.0, 0.0, 0.0, 1.0, 0.0, 0.0, 0.0, 0.0, 0.0, 1.0, 0.0])
me_muzzleplanes.update()

# ---- objects
ob_conemuzzle = bpy.data.objects.new('ConeMuzzle', me_circle)
ob_plane = bpy.data.objects.new('Plane', me_muzzleplanes)

# ---- transforms, parenting, visibility, modifiers, constraints
ob_conemuzzle.location = (0.0, 0.0, 0.0)
ob_conemuzzle.rotation_euler = (1.571, -0.0, 0.0)
ob_plane.location = (0.0, 0.0, 0.0)

# ---- collection membership
col_collection.objects.link(ob_conemuzzle)
col_collection.objects.link(ob_plane)

# ---- scene / render settings (as saved in the file)
scene.frame_start = 1; scene.frame_end = 250; scene.frame_set(1)
scene.render.engine = 'BLENDER_EEVEE_NEXT'
scene.cycles.sampling_pattern = 'TABULATED_SOBOL'
scene.cycles.use_light_tree = False
scene.view_settings.view_transform = 'Filmic'
bpy.context.view_layer.update()

# ---- added for rendering (the .blend has no active camera and no usable light): camera, sun
cam_auto = bpy.data.cameras.new('AutoCamera')
cam_auto.lens = 50.0
cam_auto.sensor_width = 36.0
cam_auto.clip_end = 1000.0
ob_auto_camera = bpy.data.objects.new('AutoCamera', cam_auto)
scene.collection.objects.link(ob_auto_camera)
ob_auto_camera.location = (3.20507, -4.84609, 2.56406)
ob_auto_camera.rotation_euler = (1.09748, -7.21219e-08, 0.694738)
scene.camera = ob_auto_camera
light_auto_sun = bpy.data.lights.new('AutoSun', 'SUN')
light_auto_sun.energy = 3.0
light_auto_sun.angle = 0.0523599
ob_auto_sun = bpy.data.objects.new('AutoSun', light_auto_sun)
scene.collection.objects.link(ob_auto_sun)
ob_auto_sun.rotation_euler = (0.872665, 0.174533, 0.523599)
bpy.context.view_layer.update()
